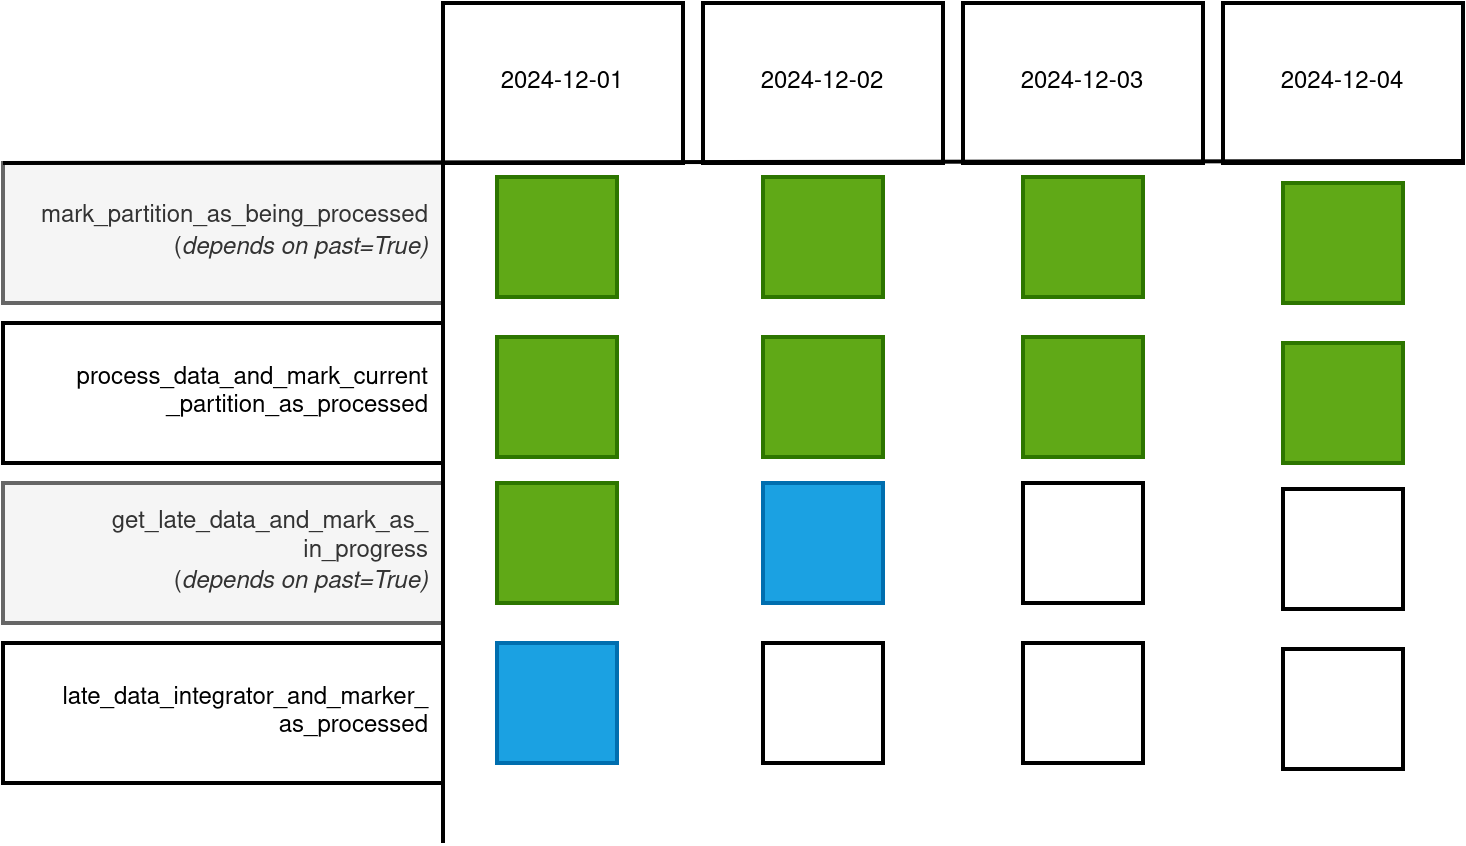

The diagram above was exported from draw.io. Its source (the exported page's mxGraphModel, read from the mxfile embedded in the PNG):
<mxGraphModel dx="2284" dy="766" grid="1" gridSize="10" guides="1" tooltips="1" connect="1" arrows="1" fold="1" page="1" pageScale="1" pageWidth="850" pageHeight="1100" math="0" shadow="0">
  <root>
    <mxCell id="0" />
    <mxCell id="1" parent="0" />
    <mxCell id="fegvY3pA-yJeQJnucCH5-5" value="2024-12-01" style="rounded=0;whiteSpace=wrap;html=1;strokeWidth=2;" vertex="1" parent="1">
      <mxGeometry x="80" y="20" width="120" height="80" as="geometry" />
    </mxCell>
    <mxCell id="fegvY3pA-yJeQJnucCH5-6" value="2024-12-02" style="rounded=0;whiteSpace=wrap;html=1;strokeWidth=2;" vertex="1" parent="1">
      <mxGeometry x="210" y="20" width="120" height="80" as="geometry" />
    </mxCell>
    <mxCell id="fegvY3pA-yJeQJnucCH5-7" value="2024-12-03" style="rounded=0;whiteSpace=wrap;html=1;strokeWidth=2;" vertex="1" parent="1">
      <mxGeometry x="340" y="20" width="120" height="80" as="geometry" />
    </mxCell>
    <mxCell id="fegvY3pA-yJeQJnucCH5-8" value="2024-12-04" style="rounded=0;whiteSpace=wrap;html=1;strokeWidth=2;" vertex="1" parent="1">
      <mxGeometry x="470" y="20" width="120" height="80" as="geometry" />
    </mxCell>
    <mxCell id="fegvY3pA-yJeQJnucCH5-1" value="&lt;div&gt;mark_partition_as_being_processed&lt;/div&gt;(&lt;i&gt;depends on past=True)&lt;/i&gt;" style="rounded=0;whiteSpace=wrap;html=1;strokeWidth=2;align=right;spacingRight=5;fillStyle=solid;fillColor=#f5f5f5;fontColor=#333333;strokeColor=#666666;" vertex="1" parent="1">
      <mxGeometry x="-140" y="100" width="220" height="70" as="geometry" />
    </mxCell>
    <mxCell id="fegvY3pA-yJeQJnucCH5-2" value="&lt;div&gt;process_data_and_mark_current&lt;/div&gt;&lt;div&gt;_partition_as_processed&lt;/div&gt;" style="rounded=0;whiteSpace=wrap;html=1;strokeWidth=2;align=right;spacingRight=5;" vertex="1" parent="1">
      <mxGeometry x="-140" y="180" width="220" height="70" as="geometry" />
    </mxCell>
    <mxCell id="fegvY3pA-yJeQJnucCH5-3" value="&lt;div&gt;get_late_data_and_mark_as_&lt;/div&gt;&lt;div&gt;in_progress&lt;/div&gt;&lt;div&gt;(&lt;i&gt;depends on past=True)&lt;/i&gt;&lt;br&gt;&lt;/div&gt;" style="rounded=0;whiteSpace=wrap;html=1;strokeWidth=2;align=right;spacingRight=5;fillColor=#f5f5f5;fontColor=#333333;strokeColor=#666666;" vertex="1" parent="1">
      <mxGeometry x="-140" y="260" width="220" height="70" as="geometry" />
    </mxCell>
    <mxCell id="fegvY3pA-yJeQJnucCH5-4" value="&lt;div&gt;late_data_integrator_and_marker_&lt;/div&gt;&lt;div&gt;as_processed&lt;/div&gt;" style="rounded=0;whiteSpace=wrap;html=1;strokeWidth=2;align=right;spacingRight=5;" vertex="1" parent="1">
      <mxGeometry x="-140" y="340" width="220" height="70" as="geometry" />
    </mxCell>
    <mxCell id="fegvY3pA-yJeQJnucCH5-9" value="" style="endArrow=none;html=1;rounded=0;strokeWidth=2;exitX=0;exitY=0;exitDx=0;exitDy=0;" edge="1" parent="1" source="fegvY3pA-yJeQJnucCH5-1">
      <mxGeometry width="50" height="50" relative="1" as="geometry">
        <mxPoint x="100" y="99" as="sourcePoint" />
        <mxPoint x="590" y="99" as="targetPoint" />
      </mxGeometry>
    </mxCell>
    <mxCell id="fegvY3pA-yJeQJnucCH5-10" value="" style="endArrow=none;html=1;rounded=0;strokeWidth=2;exitX=0;exitY=0;exitDx=0;exitDy=0;" edge="1" parent="1">
      <mxGeometry width="50" height="50" relative="1" as="geometry">
        <mxPoint x="80" y="100" as="sourcePoint" />
        <mxPoint x="80" y="440" as="targetPoint" />
      </mxGeometry>
    </mxCell>
    <mxCell id="fegvY3pA-yJeQJnucCH5-12" value="" style="whiteSpace=wrap;html=1;aspect=fixed;strokeWidth=2;fillColor=#60a917;fontColor=#ffffff;strokeColor=#2D7600;" vertex="1" parent="1">
      <mxGeometry x="107" y="107" width="60" height="60" as="geometry" />
    </mxCell>
    <mxCell id="fegvY3pA-yJeQJnucCH5-13" value="" style="whiteSpace=wrap;html=1;aspect=fixed;strokeWidth=2;fillColor=#60a917;fontColor=#ffffff;strokeColor=#2D7600;" vertex="1" parent="1">
      <mxGeometry x="240" y="107" width="60" height="60" as="geometry" />
    </mxCell>
    <mxCell id="fegvY3pA-yJeQJnucCH5-14" value="" style="whiteSpace=wrap;html=1;aspect=fixed;strokeWidth=2;fillColor=#60a917;fontColor=#ffffff;strokeColor=#2D7600;" vertex="1" parent="1">
      <mxGeometry x="370" y="107" width="60" height="60" as="geometry" />
    </mxCell>
    <mxCell id="fegvY3pA-yJeQJnucCH5-15" value="" style="whiteSpace=wrap;html=1;aspect=fixed;strokeWidth=2;fillColor=#60a917;fontColor=#ffffff;strokeColor=#2D7600;" vertex="1" parent="1">
      <mxGeometry x="500" y="110" width="60" height="60" as="geometry" />
    </mxCell>
    <mxCell id="fegvY3pA-yJeQJnucCH5-16" value="" style="whiteSpace=wrap;html=1;aspect=fixed;strokeWidth=2;fillColor=#60a917;fontColor=#ffffff;strokeColor=#2D7600;" vertex="1" parent="1">
      <mxGeometry x="107" y="187" width="60" height="60" as="geometry" />
    </mxCell>
    <mxCell id="fegvY3pA-yJeQJnucCH5-17" value="" style="whiteSpace=wrap;html=1;aspect=fixed;strokeWidth=2;fillColor=#60a917;fontColor=#ffffff;strokeColor=#2D7600;" vertex="1" parent="1">
      <mxGeometry x="240" y="187" width="60" height="60" as="geometry" />
    </mxCell>
    <mxCell id="fegvY3pA-yJeQJnucCH5-18" value="" style="whiteSpace=wrap;html=1;aspect=fixed;strokeWidth=2;fillColor=#60a917;fontColor=#ffffff;strokeColor=#2D7600;" vertex="1" parent="1">
      <mxGeometry x="370" y="187" width="60" height="60" as="geometry" />
    </mxCell>
    <mxCell id="fegvY3pA-yJeQJnucCH5-19" value="" style="whiteSpace=wrap;html=1;aspect=fixed;strokeWidth=2;fillColor=#60a917;fontColor=#ffffff;strokeColor=#2D7600;" vertex="1" parent="1">
      <mxGeometry x="500" y="190" width="60" height="60" as="geometry" />
    </mxCell>
    <mxCell id="fegvY3pA-yJeQJnucCH5-20" value="" style="whiteSpace=wrap;html=1;aspect=fixed;strokeWidth=2;fillColor=#60a917;fontColor=#ffffff;strokeColor=#2D7600;" vertex="1" parent="1">
      <mxGeometry x="107" y="260" width="60" height="60" as="geometry" />
    </mxCell>
    <mxCell id="fegvY3pA-yJeQJnucCH5-21" value="" style="whiteSpace=wrap;html=1;aspect=fixed;strokeWidth=2;fillColor=#1ba1e2;fontColor=#ffffff;strokeColor=#006EAF;" vertex="1" parent="1">
      <mxGeometry x="240" y="260" width="60" height="60" as="geometry" />
    </mxCell>
    <mxCell id="fegvY3pA-yJeQJnucCH5-22" value="" style="whiteSpace=wrap;html=1;aspect=fixed;strokeWidth=2;" vertex="1" parent="1">
      <mxGeometry x="370" y="260" width="60" height="60" as="geometry" />
    </mxCell>
    <mxCell id="fegvY3pA-yJeQJnucCH5-23" value="" style="whiteSpace=wrap;html=1;aspect=fixed;strokeWidth=2;" vertex="1" parent="1">
      <mxGeometry x="500" y="263" width="60" height="60" as="geometry" />
    </mxCell>
    <mxCell id="fegvY3pA-yJeQJnucCH5-24" value="" style="whiteSpace=wrap;html=1;aspect=fixed;strokeWidth=2;fillColor=#1ba1e2;fontColor=#ffffff;strokeColor=#006EAF;" vertex="1" parent="1">
      <mxGeometry x="107" y="340" width="60" height="60" as="geometry" />
    </mxCell>
    <mxCell id="fegvY3pA-yJeQJnucCH5-25" value="" style="whiteSpace=wrap;html=1;aspect=fixed;strokeWidth=2;" vertex="1" parent="1">
      <mxGeometry x="240" y="340" width="60" height="60" as="geometry" />
    </mxCell>
    <mxCell id="fegvY3pA-yJeQJnucCH5-26" value="" style="whiteSpace=wrap;html=1;aspect=fixed;strokeWidth=2;" vertex="1" parent="1">
      <mxGeometry x="370" y="340" width="60" height="60" as="geometry" />
    </mxCell>
    <mxCell id="fegvY3pA-yJeQJnucCH5-27" value="" style="whiteSpace=wrap;html=1;aspect=fixed;strokeWidth=2;" vertex="1" parent="1">
      <mxGeometry x="500" y="343" width="60" height="60" as="geometry" />
    </mxCell>
  </root>
</mxGraphModel>